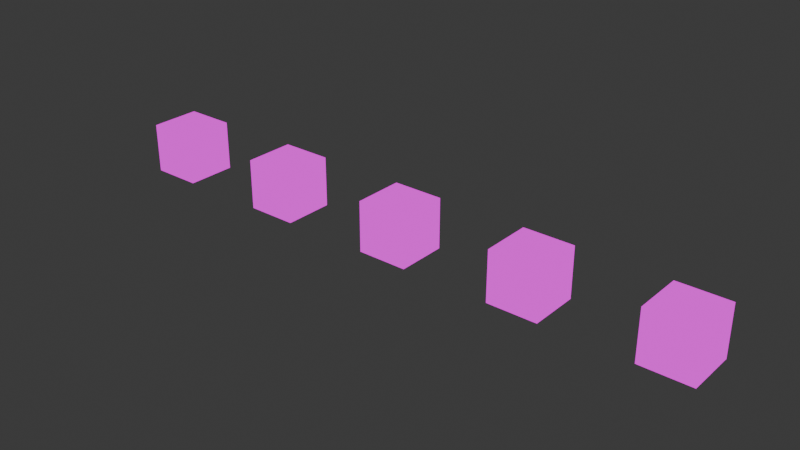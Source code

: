 # Source: demo.blend  (saved by Blender 4.3.34; exported with 4.5.12 LTS)
import bpy
from mathutils import Matrix  # noqa: F401  (used for matrix-valued properties, if any)

bpy.ops.wm.read_factory_settings(use_empty=True)
scene = bpy.context.scene
scene.name = 'Scene'

# ---- collections
col_collection = bpy.data.collections.new('Collection'); scene.collection.children.link(col_collection)

# ---- images (referenced by path relative to the original .blend; pixels are not part of the script)
import os
ASSET_DIR = os.environ.get("B2B_ASSET_DIR", "")  # directory of the original .blend (textures are referenced by path, not embedded)
HERE = os.path.dirname(os.path.abspath(__file__))  # packed textures are extracted next to this script under _unpacked/

def load_image(name, relpath, width, height, colorspace="sRGB"):
    """Load a texture the original file referenced (path relative to the .blend, or extracted next to this script)."""
    p = next((c for c in (os.path.join(HERE, relpath), os.path.join(ASSET_DIR, relpath)) if relpath and os.path.exists(c)), "")
    if p:
        img = bpy.data.images.load(p, check_existing=True)
        img.name = name
    else:  # same state as the original file: an image datablock whose file is absent (Cycles renders it pink)
        img = bpy.data.images.new(name, width, height)
        img.source = "FILE"
        img.filepath = "//" + (relpath or name)
    img.colorspace_settings.name = colorspace
    return img
img_color_grid = load_image('color-grid', '', 1024, 1024, 'sRGB')

# ---- materials (node trees are filled in below, after node groups)
mat_material_001 = bpy.data.materials.new('Material.001')

# ---- material node trees
mat_material_001.use_nodes = True; mat_material_001.node_tree.nodes.clear()
_N = mat_material_001.node_tree.nodes; _L = mat_material_001.node_tree.links
n0 = _N.new('ShaderNodeOutputMaterial'); n0.name = 'Material Output'; n0.location = (300, 300)
n1 = _N.new('ShaderNodeTexImage'); n1.name = 'Image Texture'; n1.location = (-25, 294)
n1.image = img_color_grid
_L.new(n1.outputs[0], n0.inputs[0])
n0.is_active_output = True

# ---- world
world_world = bpy.data.worlds.new('World'); scene.world = world_world
world_world.use_nodes = True; world_world.node_tree.nodes.clear()
_N = world_world.node_tree.nodes; _L = world_world.node_tree.links
n0 = _N.new('ShaderNodeOutputWorld'); n0.name = 'World Output'; n0.location = (300, 300)
n1 = _N.new('ShaderNodeBackground'); n1.name = 'Background'; n1.location = (10, 300)
n1.inputs[0].default_value = (0.05088, 0.05088, 0.05088, 1.0)
_L.new(n1.outputs[0], n0.inputs[0])
n0.is_active_output = True
world_world.color = (0.05088, 0.05088, 0.05088)
world_world.sun_shadow_jitter_overblur = 0.0

# ---- meshes
me_cube_002 = bpy.data.meshes.new('Cube.002')
me_cube_002.from_pydata([(-1.0, -1.0, -1.0), (-1.0, -1.0, 1.0), (-1.0, 1.0, -1.0), (-1.0, 1.0, 1.0), (1.0, -1.0, -1.0), (1.0, -1.0, 1.0), (1.0, 1.0, -1.0), (1.0, 1.0, 1.0)], [], [(0, 1, 3, 2), (2, 3, 7, 6), (6, 7, 5, 4), (4, 5, 1, 0), (2, 6, 4, 0), (7, 3, 1, 5)])
_uv = me_cube_002.uv_layers.new(name='UVMap')
_uv.uv.foreach_set('vector', [0.1255, 0.1255, -0.0005022, 0.1255, -0.0005022, -0.0005022, 0.1255, -0.0005022, 0.1255, 0.1255, -0.0005022, 0.1255, -0.0005022, -0.0005022, 0.1255, -0.0005022, 0.1255, 0.1255, -0.0005022, 0.1255, -0.0005022, -0.0005022, 0.1255, -0.0005022, 0.1255, 0.1255, -0.0005022, 0.1255, -0.0005022, -0.0005022, 0.1255, -0.0005022, 0.1255, -0.0005021, 0.1255, 0.1255, -0.0005022, 0.1255, -0.0005022, -0.0005022, 0.1255, -0.0005022, 0.1255, 0.1255, -0.0005022, 0.1255, -0.0005022, -0.0005022])
me_cube_002.materials.append(mat_material_001)
me_cube_002.update()
me_cube_007 = bpy.data.meshes.new('Cube.007')
me_cube_007.from_pydata([(-1.0, -1.0, -1.0), (-1.0, -1.0, 1.0), (-1.0, 1.0, -1.0), (-1.0, 1.0, 1.0), (1.0, -1.0, -1.0), (1.0, -1.0, 1.0), (1.0, 1.0, -1.0), (1.0, 1.0, 1.0)], [], [(0, 1, 3, 2), (2, 3, 7, 6), (6, 7, 5, 4), (4, 5, 1, 0), (2, 6, 4, 0), (7, 3, 1, 5)])
_uv = me_cube_007.uv_layers.new(name='UVMap')
_uv.uv.foreach_set('vector', [0.2505, 0.2505, 0.1245, 0.2505, 0.1245, 0.1245, 0.2505, 0.1245, 0.2505, 0.2505, 0.1245, 0.2505, 0.1245, 0.1245, 0.2505, 0.1245, 0.2505, 0.2505, 0.1245, 0.2505, 0.1245, 0.1245, 0.2505, 0.1245, 0.2505, 0.2505, 0.1245, 0.2505, 0.1245, 0.1245, 0.2505, 0.1245, 0.2505, 0.1245, 0.2505, 0.2505, 0.1245, 0.2505, 0.1245, 0.1245, 0.2505, 0.1245, 0.2505, 0.2505, 0.1245, 0.2505, 0.1245, 0.1245])
me_cube_007.materials.append(mat_material_001)
me_cube_007.update()
me_cube_008 = bpy.data.meshes.new('Cube.008')
me_cube_008.from_pydata([(-1.0, -1.0, -1.0), (-1.0, -1.0, 1.0), (-1.0, 1.0, -1.0), (-1.0, 1.0, 1.0), (1.0, -1.0, -1.0), (1.0, -1.0, 1.0), (1.0, 1.0, -1.0), (1.0, 1.0, 1.0)], [], [(0, 1, 3, 2), (2, 3, 7, 6), (6, 7, 5, 4), (4, 5, 1, 0), (2, 6, 4, 0), (7, 3, 1, 5)])
_uv = me_cube_008.uv_layers.new(name='UVMap')
_uv.uv.foreach_set('vector', [0.3755, 0.3755, 0.2495, 0.3755, 0.2495, 0.2495, 0.3755, 0.2495, 0.3755, 0.3755, 0.2495, 0.3755, 0.2495, 0.2495, 0.3755, 0.2495, 0.3755, 0.3755, 0.2495, 0.3755, 0.2495, 0.2495, 0.3755, 0.2495, 0.3755, 0.3755, 0.2495, 0.3755, 0.2495, 0.2495, 0.3755, 0.2495, 0.3755, 0.2495, 0.3755, 0.3755, 0.2495, 0.3755, 0.2495, 0.2495, 0.3755, 0.2495, 0.3755, 0.3755, 0.2495, 0.3755, 0.2495, 0.2495])
me_cube_008.materials.append(mat_material_001)
me_cube_008.update()
me_cube_009 = bpy.data.meshes.new('Cube.009')
me_cube_009.from_pydata([(-1.0, -1.0, -1.0), (-1.0, -1.0, 1.0), (-1.0, 1.0, -1.0), (-1.0, 1.0, 1.0), (1.0, -1.0, -1.0), (1.0, -1.0, 1.0), (1.0, 1.0, -1.0), (1.0, 1.0, 1.0)], [], [(0, 1, 3, 2), (2, 3, 7, 6), (6, 7, 5, 4), (4, 5, 1, 0), (2, 6, 4, 0), (7, 3, 1, 5)])
_uv = me_cube_009.uv_layers.new(name='UVMap')
_uv.uv.foreach_set('vector', [0.5005, 0.5005, 0.3745, 0.5005, 0.3745, 0.3745, 0.5005, 0.3745, 0.5005, 0.5005, 0.3745, 0.5005, 0.3745, 0.3745, 0.5005, 0.3745, 0.5005, 0.5005, 0.3745, 0.5005, 0.3745, 0.3745, 0.5005, 0.3745, 0.5005, 0.5005, 0.3745, 0.5005, 0.3745, 0.3745, 0.5005, 0.3745, 0.5005, 0.3745, 0.5005, 0.5005, 0.3745, 0.5005, 0.3745, 0.3745, 0.5005, 0.3745, 0.5005, 0.5005, 0.3745, 0.5005, 0.3745, 0.3745])
me_cube_009.materials.append(mat_material_001)
me_cube_009.update()
me_cube_010 = bpy.data.meshes.new('Cube.010')
me_cube_010.from_pydata([(-1.0, -1.0, -1.0), (-1.0, -1.0, 1.0), (-1.0, 1.0, -1.0), (-1.0, 1.0, 1.0), (1.0, -1.0, -1.0), (1.0, -1.0, 1.0), (1.0, 1.0, -1.0), (1.0, 1.0, 1.0)], [], [(0, 1, 3, 2), (2, 3, 7, 6), (6, 7, 5, 4), (4, 5, 1, 0), (2, 6, 4, 0), (7, 3, 1, 5)])
_uv = me_cube_010.uv_layers.new(name='UVMap')
_uv.uv.foreach_set('vector', [0.6255, 0.6255, 0.4995, 0.6255, 0.4995, 0.4995, 0.6255, 0.4995, 0.6255, 0.6255, 0.4995, 0.6255, 0.4995, 0.4995, 0.6255, 0.4995, 0.6255, 0.6255, 0.4995, 0.6255, 0.4995, 0.4995, 0.6255, 0.4995, 0.6255, 0.6255, 0.4995, 0.6255, 0.4995, 0.4995, 0.6255, 0.4995, 0.6255, 0.4995, 0.6255, 0.6255, 0.4995, 0.6255, 0.4995, 0.4995, 0.6255, 0.4995, 0.6255, 0.6255, 0.4995, 0.6255, 0.4995, 0.4995])
me_cube_010.materials.append(mat_material_001)
me_cube_010.update()

# ---- objects
ob_cube_001 = bpy.data.objects.new('Cube.001', me_cube_002)
ob_cube_002 = bpy.data.objects.new('Cube.002', me_cube_007)
ob_cube_003 = bpy.data.objects.new('Cube.003', me_cube_008)
ob_cube_004 = bpy.data.objects.new('Cube.004', me_cube_009)
ob_cube_005 = bpy.data.objects.new('Cube.005', me_cube_010)

# ---- transforms, parenting, visibility, modifiers, constraints
ob_cube_001.location = (10.92, 25.48, 4.02)
ob_cube_002.location = (5.422, 25.48, 4.02)
ob_cube_003.location = (-0.0776, 25.48, 4.02)
ob_cube_004.location = (-5.578, 25.48, 4.02)
ob_cube_005.location = (-11.08, 25.48, 4.02)

# ---- collection membership
col_collection.objects.link(ob_cube_001)
col_collection.objects.link(ob_cube_002)
col_collection.objects.link(ob_cube_003)
col_collection.objects.link(ob_cube_004)
col_collection.objects.link(ob_cube_005)

# ---- scene / render settings (as saved in the file)
scene.frame_start = 1; scene.frame_end = 250; scene.frame_set(32)
scene.render.engine = 'BLENDER_EEVEE_NEXT'
bpy.context.view_layer.update()

# ---- added for rendering (the .blend has no active camera and no usable light): camera, sun
cam_auto = bpy.data.cameras.new('AutoCamera')
cam_auto.lens = 50.0
cam_auto.sensor_width = 36.0
cam_auto.clip_end = 1000.0
ob_auto_camera = bpy.data.objects.new('AutoCamera', cam_auto)
scene.collection.objects.link(ob_auto_camera)
ob_auto_camera.location = (22.2815, -1.34743, 21.9075)
ob_auto_camera.rotation_euler = (1.09748, -7.21219e-08, 0.694738)
scene.camera = ob_auto_camera
light_auto_sun = bpy.data.lights.new('AutoSun', 'SUN')
light_auto_sun.energy = 3.0
light_auto_sun.angle = 0.0523599
ob_auto_sun = bpy.data.objects.new('AutoSun', light_auto_sun)
scene.collection.objects.link(ob_auto_sun)
ob_auto_sun.rotation_euler = (0.872665, 0.174533, 0.523599)
bpy.context.view_layer.update()
